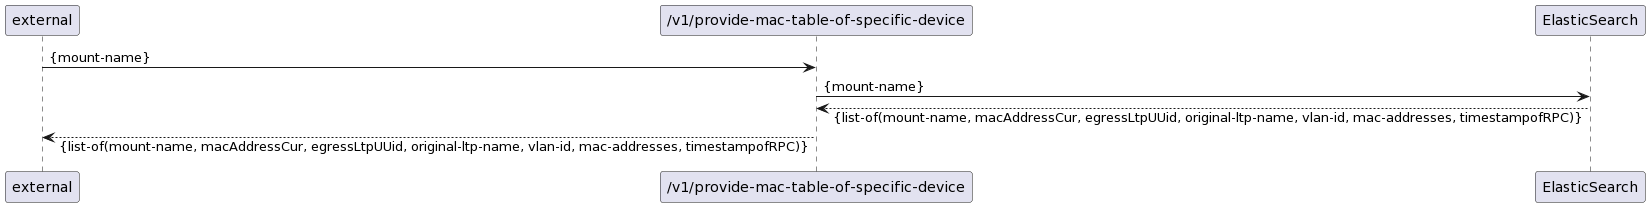

The diagram above was rendered by PlantUML. Its source (embedded in the PNG):
@startuml
skinparam responseMessageBelowArrow true

"external" -> "/v1/provide-mac-table-of-specific-device": {mount-name}

"/v1/provide-mac-table-of-specific-device" -> "ElasticSearch": {mount-name}
"ElasticSearch" --> "/v1/provide-mac-table-of-specific-device": {list-of(mount-name, macAddressCur, egressLtpUUid, original-ltp-name, vlan-id, mac-addresses, timestampofRPC)}

"/v1/provide-mac-table-of-specific-device" --> "external": {list-of(mount-name, macAddressCur, egressLtpUUid, original-ltp-name, vlan-id, mac-addresses, timestampofRPC)}
@enduml